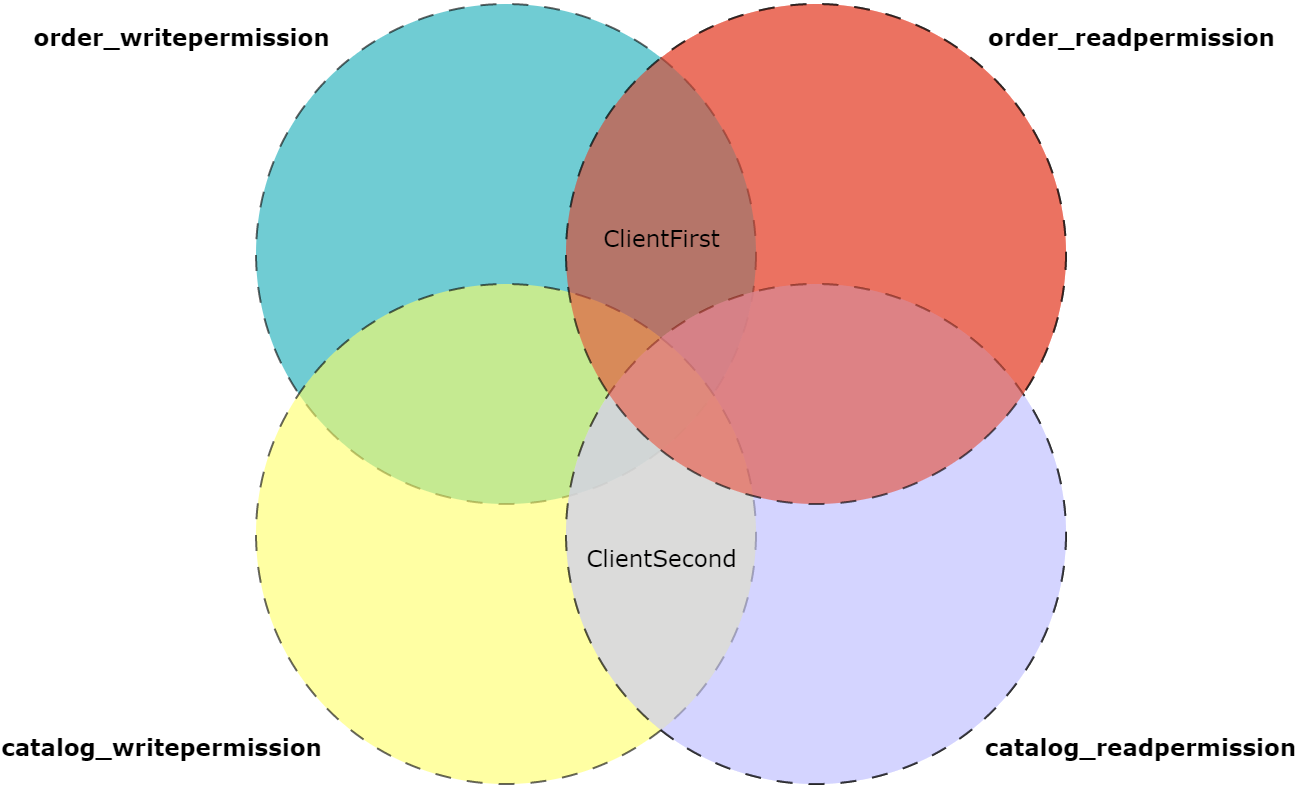

The diagram above was exported from draw.io. Its source (the exported page's mxGraphModel, read from the mxfile embedded in the PNG):
<mxGraphModel dx="2603" dy="844" grid="1" gridSize="10" guides="1" tooltips="1" connect="1" arrows="1" fold="1" page="1" pageScale="1" pageWidth="1169" pageHeight="827" background="none" math="0" shadow="0">
  <root>
    <mxCell id="0" />
    <mxCell id="1" parent="0" />
    <mxCell id="21533" value="" style="ellipse;fillColor=#e85642;opacity=60;strokeColor=#000000;html=1;fontColor=#FFFFFF;strokeWidth=2;dashed=1;dashPattern=8 8;" parent="1" vertex="1">
      <mxGeometry x="489.5" y="18.5" width="500" height="500" as="geometry" />
    </mxCell>
    <mxCell id="21532" value="" style="ellipse;fillColor=#12AAB5;opacity=60;strokeColor=#000000;html=1;fontColor=#FFFFFF;strokeWidth=2;dashed=1;dashPattern=8 8;" parent="1" vertex="1">
      <mxGeometry x="179.5" y="18.5" width="500" height="500" as="geometry" />
    </mxCell>
    <mxCell id="xAOjrA61Dq5aSMzHMQqF-21540" value="" style="ellipse;fillColor=#CCCCFF;opacity=60;strokeColor=#000000;html=1;fontColor=#FFFFFF;strokeWidth=2;dashed=1;dashPattern=8 8;" parent="1" vertex="1">
      <mxGeometry x="489.5" y="298.5" width="500" height="500" as="geometry" />
    </mxCell>
    <mxCell id="xAOjrA61Dq5aSMzHMQqF-21541" value="" style="ellipse;fillColor=#FFFF66;opacity=60;strokeColor=#000000;html=1;fontColor=#FFFFFF;strokeWidth=2;dashed=1;dashPattern=8 8;" parent="1" vertex="1">
      <mxGeometry x="179.5" y="298.5" width="500" height="500" as="geometry" />
    </mxCell>
    <mxCell id="xAOjrA61Dq5aSMzHMQqF-21549" value="" style="ellipse;fillColor=#CCCCFF;opacity=60;strokeColor=#000000;html=1;fontColor=#FFFFFF;strokeWidth=2;dashed=1;dashPattern=8 8;" parent="1" vertex="1">
      <mxGeometry x="489.5" y="298.5" width="500" height="500" as="geometry" />
    </mxCell>
    <mxCell id="xAOjrA61Dq5aSMzHMQqF-21550" value="" style="ellipse;fillColor=#e85642;opacity=60;strokeColor=#000000;html=1;fontColor=#FFFFFF;strokeWidth=2;dashed=1;dashPattern=8 8;" parent="1" vertex="1">
      <mxGeometry x="489.5" y="18.5" width="500" height="500" as="geometry" />
    </mxCell>
    <mxCell id="21534" value="&lt;pre style=&quot;border-color: var(--border-color); font-size: 23px;&quot; class=&quot;graf graf--pre&quot;&gt;&lt;font style=&quot;border-color: var(--border-color); font-size: 23px;&quot; face=&quot;Verdana&quot;&gt;order_writepermission&lt;/font&gt;&lt;/pre&gt;" style="text;fontSize=23;align=center;verticalAlign=middle;html=1;fontColor=#000000;fontStyle=1" parent="1" vertex="1">
      <mxGeometry x="10" y="18.5" width="190" height="70" as="geometry" />
    </mxCell>
    <mxCell id="21535" value="&lt;pre class=&quot;graf graf--pre&quot; style=&quot;font-size: 23px;&quot;&gt;&lt;font face=&quot;Verdana&quot; style=&quot;font-size: 23px;&quot;&gt;order_readpermission&lt;/font&gt;&lt;/pre&gt;" style="text;fontSize=23;align=center;verticalAlign=middle;html=1;fontColor=#000000;fontStyle=1" parent="1" vertex="1">
      <mxGeometry x="950" y="18.5" width="210" height="70" as="geometry" />
    </mxCell>
    <mxCell id="xAOjrA61Dq5aSMzHMQqF-21542" value="&lt;pre class=&quot;graf graf--pre&quot; style=&quot;font-size: 23px;&quot;&gt;&lt;font face=&quot;Verdana&quot; style=&quot;font-size: 23px;&quot;&gt;catalog_readpermission&lt;/font&gt;&lt;/pre&gt;" style="text;fontSize=23;align=center;verticalAlign=middle;html=1;fontColor=#000000;fontStyle=1" parent="1" vertex="1">
      <mxGeometry x="959" y="728.5" width="210" height="70" as="geometry" />
    </mxCell>
    <mxCell id="xAOjrA61Dq5aSMzHMQqF-21543" value="&lt;pre style=&quot;border-color: var(--border-color); font-size: 23px;&quot; class=&quot;graf graf--pre&quot;&gt;&lt;font style=&quot;border-color: var(--border-color); font-size: 23px;&quot; face=&quot;Verdana&quot;&gt;catalog_writepermission&lt;/font&gt;&lt;/pre&gt;" style="text;fontSize=23;align=center;verticalAlign=middle;html=1;fontColor=#000000;fontStyle=1" parent="1" vertex="1">
      <mxGeometry x="-10.5" y="728.5" width="190" height="70" as="geometry" />
    </mxCell>
    <mxCell id="xAOjrA61Dq5aSMzHMQqF-21544" value="&lt;pre class=&quot;graf graf--pre&quot; style=&quot;font-size: 23px;&quot;&gt;&lt;font face=&quot;Verdana&quot; style=&quot;font-size: 23px;&quot;&gt;ClientFirst&lt;/font&gt;&lt;/pre&gt;" style="text;fontSize=23;align=center;verticalAlign=middle;html=1;fontColor=#000000;" parent="1" vertex="1">
      <mxGeometry x="480" y="220" width="210" height="70" as="geometry" />
    </mxCell>
    <mxCell id="xAOjrA61Dq5aSMzHMQqF-21545" value="&lt;pre class=&quot;graf graf--pre&quot; style=&quot;font-size: 23px;&quot;&gt;&lt;font face=&quot;Verdana&quot; style=&quot;font-size: 23px;&quot;&gt;ClientSecond&lt;/font&gt;&lt;/pre&gt;" style="text;fontSize=23;align=center;verticalAlign=middle;html=1;fontColor=#000000;" parent="1" vertex="1">
      <mxGeometry x="480" y="540" width="210" height="70" as="geometry" />
    </mxCell>
  </root>
</mxGraphModel>